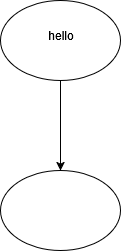

The diagram above was exported from draw.io. Its source (the exported page's mxGraphModel, read from the mxfile embedded in the PNG):
<mxGraphModel dx="1042" dy="563" grid="1" gridSize="10" guides="1" tooltips="1" connect="1" arrows="1" fold="1" page="1" pageScale="1" pageWidth="850" pageHeight="1100" math="0" shadow="0">
  <root>
    <mxCell id="0" />
    <mxCell id="1" parent="0" />
    <mxCell id="0P8OM-NXGYxl9MkO9I_n-6" style="edgeStyle=orthogonalEdgeStyle;rounded=0;orthogonalLoop=1;jettySize=auto;html=1;exitX=0.5;exitY=1;exitDx=0;exitDy=0;" edge="1" parent="1" source="0P8OM-NXGYxl9MkO9I_n-2" target="0P8OM-NXGYxl9MkO9I_n-5">
      <mxGeometry relative="1" as="geometry" />
    </mxCell>
    <mxCell id="0P8OM-NXGYxl9MkO9I_n-2" value="" style="ellipse;whiteSpace=wrap;html=1;" vertex="1" parent="1">
      <mxGeometry x="350" y="230" width="120" height="80" as="geometry" />
    </mxCell>
    <mxCell id="0P8OM-NXGYxl9MkO9I_n-5" value="" style="ellipse;whiteSpace=wrap;html=1;" vertex="1" parent="1">
      <mxGeometry x="350" y="400" width="120" height="80" as="geometry" />
    </mxCell>
    <mxCell id="0P8OM-NXGYxl9MkO9I_n-7" value="hello" style="text;html=1;align=center;verticalAlign=middle;resizable=0;points=[];autosize=1;strokeColor=none;fillColor=none;" vertex="1" parent="1">
      <mxGeometry x="385" y="250" width="50" height="30" as="geometry" />
    </mxCell>
  </root>
</mxGraphModel>